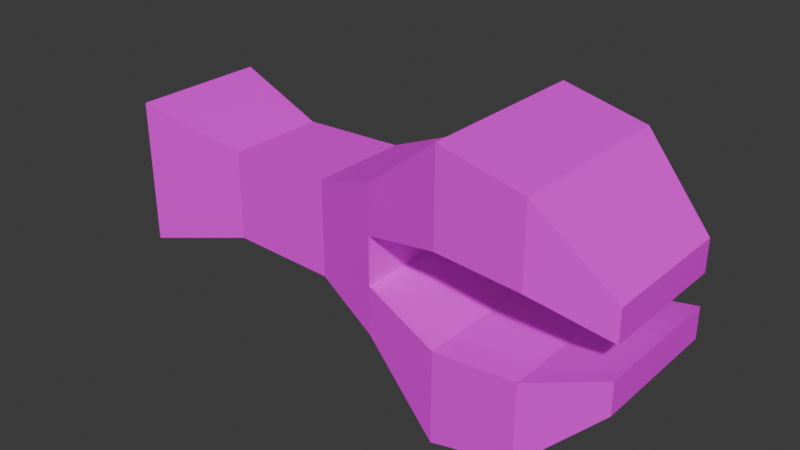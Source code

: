 # Source: crab_arm.blend  (saved by Blender 4.0.36; exported with 4.5.12 LTS)
import bpy
from mathutils import Matrix  # noqa: F401  (used for matrix-valued properties, if any)

bpy.ops.wm.read_factory_settings(use_empty=True)
scene = bpy.context.scene
scene.name = 'Scene'

# ---- collections
col_collection = bpy.data.collections.new('Collection'); scene.collection.children.link(col_collection)

# ---- images (referenced by path relative to the original .blend; pixels are not part of the script)
import os
ASSET_DIR = os.environ.get("B2B_ASSET_DIR", "")  # directory of the original .blend (textures are referenced by path, not embedded)
HERE = os.path.dirname(os.path.abspath(__file__))  # packed textures are extracted next to this script under _unpacked/

def load_image(name, relpath, width, height, colorspace="sRGB"):
    """Load a texture the original file referenced (path relative to the .blend, or extracted next to this script)."""
    p = next((c for c in (os.path.join(HERE, relpath), os.path.join(ASSET_DIR, relpath)) if relpath and os.path.exists(c)), "")
    if p:
        img = bpy.data.images.load(p, check_existing=True)
        img.name = name
    else:  # same state as the original file: an image datablock whose file is absent (Cycles renders it pink)
        img = bpy.data.images.new(name, width, height)
        img.source = "FILE"
        img.filepath = "//" + (relpath or name)
    img.colorspace_settings.name = colorspace
    return img
img_base_palette_png = load_image('base_palette.png', 'base_palette.png', 1024, 1024, 'sRGB')

# ---- materials (node trees are filled in below, after node groups)
mat_basepalette = bpy.data.materials.new('BasePalette')
mat_basepalette.use_transparent_shadow = False

# ---- material node trees
mat_basepalette.use_nodes = True; mat_basepalette.node_tree.nodes.clear()
_N = mat_basepalette.node_tree.nodes; _L = mat_basepalette.node_tree.links
n0 = _N.new('ShaderNodeOutputMaterial'); n0.name = 'Material Output'; n0.location = (323, 123)
n1 = _N.new('ShaderNodeBsdfPrincipled'); n1.name = 'Principled BSDF'; n1.location = (33, 123)
n1.inputs[3].default_value = 1.45
n2 = _N.new('ShaderNodeTexImage'); n2.name = 'Image Texture'; n2.location = (-338, 35)
n2.image = img_base_palette_png
_L.new(n1.outputs[0], n0.inputs[0])
_L.new(n2.outputs[0], n1.inputs[0])
n0.is_active_output = True

# ---- world
world_world = bpy.data.worlds.new('World'); scene.world = world_world
world_world.use_nodes = True; world_world.node_tree.nodes.clear()
_N = world_world.node_tree.nodes; _L = world_world.node_tree.links
n0 = _N.new('ShaderNodeOutputWorld'); n0.name = 'World Output'; n0.location = (300, 300)
n1 = _N.new('ShaderNodeBackground'); n1.name = 'Background'; n1.location = (10, 300)
n1.inputs[0].default_value = (0.05088, 0.05088, 0.05088, 1.0)
_L.new(n1.outputs[0], n0.inputs[0])
n0.is_active_output = True
world_world.color = (0.05088, 0.05088, 0.05088)
world_world.use_sun_shadow = False
world_world.sun_shadow_jitter_overblur = 0.0

# ---- meshes
me_plane = bpy.data.meshes.new('Plane')
me_plane.from_pydata([(-0.2118, -0.08593, -0.3), (-0.02857, -0.08593, -0.3), (-0.2118, 0.08593, -0.3), (-0.02857, 0.08593, -0.3), (-0.2118, 0.08593, 0.05516), (-0.2118, -0.08593, 0.05516), (-0.02857, -0.08593, 0.05516), (-0.02857, 0.08593, 0.05516), (-0.1507, -0.08593, 0.05516), (-0.08963, -0.08593, 0.05516), (-0.08963, 0.08593, 0.05516), (-0.1507, 0.08593, 0.05516), (-0.2923, 0.1092, 0.1594), (-0.2923, -0.1092, 0.1594), (-0.06278, -0.1092, 0.1594), (0.05199, -0.1092, 0.1594), (0.05199, 0.1092, 0.1594), (-0.1775, 0.1092, 0.1594), (-0.1775, -0.1092, 0.1594), (-0.06278, 0.1092, 0.1594), (-0.268, 0.1092, 0.263), (-0.268, -0.1092, 0.263), (-0.0709, -0.1092, 0.263), (0.02764, -0.1092, 0.263), (0.02764, 0.1092, 0.263), (-0.1694, 0.1092, 0.263), (-0.1694, -0.1092, 0.263), (-0.0709, 0.1092, 0.263), (-0.1792, 0.08593, 0.3528), (-0.1792, -0.08593, 0.3528), (-0.1005, -0.08593, 0.3528), (-0.06112, -0.08593, 0.3528), (-0.06112, 0.08593, 0.3528), (-0.1398, 0.08593, 0.3528), (-0.1398, -0.08593, 0.3528), (-0.1005, 0.08593, 0.3528), (-0.1808, 0.06284, -0.03301), (-0.05952, 0.06284, -0.03301), (-0.05952, -0.06284, -0.03301), (-0.1808, -0.06284, -0.03301), (-0.06425, 0.06284, -0.1665), (-0.1761, -0.06284, -0.1665), (-0.1761, 0.06284, -0.1665), (-0.06425, -0.06284, -0.1665)], [], [(0, 2, 3, 1), (5, 8, 18, 13), (37, 36, 4, 11, 10, 7), (39, 38, 6, 9, 8, 5), (38, 37, 7, 6), (36, 39, 5, 4), (7, 10, 19, 16), (8, 9, 10, 11), (16, 19, 27, 24), (19, 14, 22, 27), (10, 9, 14, 19), (6, 7, 16, 15), (4, 5, 13, 12), (11, 4, 12, 17), (8, 11, 17, 18), (9, 6, 15, 14), (20, 21, 29, 28), (23, 24, 32, 31), (17, 12, 20, 25), (14, 15, 23, 22), (18, 17, 25, 26), (13, 18, 26, 21), (15, 16, 24, 23), (12, 13, 21, 20), (30, 31, 32, 35), (29, 34, 33, 28), (27, 22, 30, 35), (24, 27, 35, 32), (25, 20, 28, 33), (22, 23, 31, 30), (26, 25, 33, 34), (21, 26, 34, 29), (42, 41, 39, 36), (43, 40, 37, 38), (41, 43, 38, 39), (40, 42, 36, 37), (3, 2, 42, 40), (0, 1, 43, 41), (1, 3, 40, 43), (2, 0, 41, 42)])
_uv = me_plane.uv_layers.new(name='UVMap')
_uv.uv.foreach_set('vector', [0.2241, 0.8627, 0.2241, 0.8627, 0.2241, 0.8627, 0.2241, 0.8627, 0.2241, 0.8627, 0.2241, 0.8627, 0.2241, 0.8627, 0.2241, 0.8627, 0.2241, 0.8627, 0.2241, 0.8627, 0.2241, 0.8627, 0.2241, 0.8627, 0.2241, 0.8627, 0.2241, 0.8627, 0.2241, 0.8627, 0.2241, 0.8627, 0.2241, 0.8627, 0.2241, 0.8627, 0.2241, 0.8627, 0.2241, 0.8627, 0.2241, 0.8627, 0.2241, 0.8627, 0.2241, 0.8627, 0.2241, 0.8627, 0.2241, 0.8627, 0.2241, 0.8627, 0.2241, 0.8627, 0.2241, 0.8627, 0.2241, 0.8627, 0.2241, 0.8627, 0.2241, 0.8627, 0.2241, 0.8627, 0.2241, 0.8627, 0.2241, 0.8627, 0.2241, 0.8627, 0.2241, 0.8627, 0.2241, 0.8627, 0.2241, 0.8627, 0.2241, 0.8627, 0.2241, 0.8627, 0.2241, 0.8627, 0.2241, 0.8627, 0.2241, 0.8627, 0.2241, 0.8627, 0.2241, 0.8627, 0.2241, 0.8627, 0.2241, 0.8627, 0.2241, 0.8627, 0.2241, 0.8627, 0.2241, 0.8627, 0.2241, 0.8627, 0.2241, 0.8627, 0.2241, 0.8627, 0.2241, 0.8627, 0.2241, 0.8627, 0.2241, 0.8627, 0.2241, 0.8627, 0.2241, 0.8627, 0.2241, 0.8627, 0.2241, 0.8627, 0.2241, 0.8627, 0.2241, 0.8627, 0.2241, 0.8627, 0.2241, 0.8627, 0.2241, 0.8627, 0.2241, 0.8627, 0.2241, 0.8627, 0.2241, 0.8627, 0.2241, 0.8627, 0.2241, 0.8627, 0.2241, 0.8627, 0.2241, 0.8627, 0.2241, 0.8627, 0.2241, 0.8627, 0.2241, 0.8627, 0.2241, 0.8627, 0.2241, 0.8627, 0.2241, 0.8627, 0.2241, 0.8627, 0.2241, 0.8627, 0.2241, 0.8627, 0.2241, 0.8627, 0.2241, 0.8627, 0.2241, 0.8627, 0.2241, 0.8627, 0.2241, 0.8627, 0.2241, 0.8627, 0.2241, 0.8627, 0.2241, 0.8627, 0.2241, 0.8627, 0.2241, 0.8627, 0.2241, 0.8627, 0.2241, 0.8627, 0.2241, 0.8627, 0.2241, 0.8627, 0.2241, 0.8627, 0.2241, 0.8627, 0.2241, 0.8627, 0.2241, 0.8627, 0.2241, 0.8627, 0.2241, 0.8627, 0.2241, 0.8627, 0.2241, 0.8627, 0.2241, 0.8627, 0.2241, 0.8627, 0.2241, 0.8627, 0.2241, 0.8627, 0.2241, 0.8627, 0.2241, 0.8627, 0.2241, 0.8627, 0.2241, 0.8627, 0.2241, 0.8627, 0.2241, 0.8627, 0.2241, 0.8627, 0.2241, 0.8627, 0.2241, 0.8627, 0.2241, 0.8627, 0.2241, 0.8627, 0.2241, 0.8627, 0.2241, 0.8627, 0.2241, 0.8627, 0.2241, 0.8627, 0.2241, 0.8627, 0.2241, 0.8627, 0.2241, 0.8627, 0.2241, 0.8627, 0.2241, 0.8627, 0.2241, 0.8627, 0.2241, 0.8627, 0.2241, 0.8627, 0.2241, 0.8627, 0.2241, 0.8627, 0.2241, 0.8627, 0.2241, 0.8627, 0.2241, 0.8627, 0.2241, 0.8627, 0.2241, 0.8627, 0.2241, 0.8627, 0.2241, 0.8627, 0.2241, 0.8627, 0.2241, 0.8627, 0.2241, 0.8627, 0.2241, 0.8627, 0.2241, 0.8627, 0.2241, 0.8627, 0.2241, 0.8627, 0.2241, 0.8627, 0.2241, 0.8627, 0.2241, 0.8627, 0.2241, 0.8627, 0.2241, 0.8627, 0.2241, 0.8627, 0.2241, 0.8627, 0.2241, 0.8627, 0.2241, 0.8627, 0.2241, 0.8627, 0.2241, 0.8627, 0.2241, 0.8627, 0.2241, 0.8627, 0.2241, 0.8627, 0.2241, 0.8627, 0.2241, 0.8627, 0.2241, 0.8627, 0.2241, 0.8627])
me_plane.materials.append(mat_basepalette)
me_plane.materials.append(None)
me_plane.update()
arm_armature_002 = bpy.data.armatures.new('Armature.002')  # bones are not reproduced

# ---- objects
ob_plane = bpy.data.objects.new('Plane', me_plane)
ob_crabarmarmature = bpy.data.objects.new('CrabArmArmature', arm_armature_002)

# ---- transforms, parenting, visibility, modifiers, constraints
ob_plane.parent = ob_crabarmarmature
ob_plane.location = (0.0, 0.0, 0.0)
_vg = ob_plane.vertex_groups.new(name='Root')
for _i, _w in zip([0, 1, 2, 3, 36, 37, 38, 39, 40, 41, 42, 43], [0.9848, 0.9859, 0.9859, 0.9847, 0.08442, 0.08925, 0.08358, 0.08931, 0.9289, 0.9291, 0.9303, 0.9301]): _vg.add([_i], _w, 'REPLACE')
_vg = ob_plane.vertex_groups.new(name='CrabArmBottom')
_vg = ob_plane.vertex_groups.new(name='CrabArmTop')
for _i, _w in zip([4, 5, 6, 7, 8, 9, 10, 11, 36, 37, 38, 39, 40, 41, 42, 43], [0.09588, 0.0961, 0.09813, 0.08232, 0.0153, 0.08427, 0.07562, 0.07228, 0.7692, 0.7559, 0.7726, 0.7583, 0.05912, 0.05914, 0.05845, 0.0588]): _vg.add([_i], _w, 'REPLACE')
_vg = ob_plane.vertex_groups.new(name='CrabClawBase.R')
for _i, _w in zip([4, 5, 7, 8, 9, 10, 11, 17, 18, 36], [0.1367, 0.05599, 0.003126, 0.5707, 0.06973, 0.1138, 0.5499, 0.1033, 0.08314, 0.04378]): _vg.add([_i], _w, 'REPLACE')
_vg = ob_plane.vertex_groups.new(name='CrabClawLower.R')
for _i, _w in zip([4, 5, 8, 9, 10, 11, 12, 13, 17, 18, 20, 21, 25, 26, 28, 29, 33, 34, 36, 39], [0.6344, 0.6963, 0.1134, 0.03862, 0.03301, 0.1834, 0.49, 0.4413, 0.6068, 0.1336, 0.1272, 0.1055, 0.1341, 0.03746, 0.02562, 0.02011, 0.02738, 0.01151, 0.07037, 0.1036]): _vg.add([_i], _w, 'REPLACE')
_vg = ob_plane.vertex_groups.new(name='CrabClawMiddle.R')
for _i, _w in zip([4, 5, 8, 11, 12, 13, 17, 18, 20, 21, 25, 26, 28, 29, 33, 34], [0.07623, 0.07784, 0.09664, 0.0002861, 0.4758, 0.5037, 0.1987, 0.6095, 0.7445, 0.6897, 0.6264, 0.2654, 0.1984, 0.2151, 0.1931, 0.1803]): _vg.add([_i], _w, 'REPLACE')
_vg = ob_plane.vertex_groups.new(name='CrabClawTop.R')
for _i, _w in zip([13, 17, 18, 20, 21, 25, 26, 28, 29, 33, 34], [0.006882, 0.04111, 0.1345, 0.1178, 0.1938, 0.2085, 0.6634, 0.7568, 0.7402, 0.7595, 0.7749]): _vg.add([_i], _w, 'REPLACE')
_vg = ob_plane.vertex_groups.new(name='CrabClawBase.L')
for _i, _w in zip([4, 5, 6, 7, 8, 9, 10, 11, 14, 19, 36, 37, 38], [0.01045, 0.029, 0.1479, 0.1294, 0.1192, 0.5727, 0.5046, 0.1054, 0.1076, 0.07996, 0.01387, 0.003408, 0.05968]): _vg.add([_i], _w, 'REPLACE')
_vg = ob_plane.vertex_groups.new(name='CrabClawLower.L')
for _i, _w in zip([6, 7, 8, 9, 10, 11, 14, 15, 16, 19, 22, 23, 24, 27, 30, 31, 32, 35, 37, 38], [0.6292, 0.6476, 0.02241, 0.1746, 0.1631, 0.01434, 0.606, 0.4898, 0.438, 0.1371, 0.1388, 0.1288, 0.1055, 0.04129, 0.0675, 0.04836, 0.02735, 0.02265, 0.096, 0.07061]): _vg.add([_i], _w, 'REPLACE')
_vg = ob_plane.vertex_groups.new(name='CrabClawMiddle.L')
for _i, _w in zip([6, 7, 10, 14, 15, 16, 19, 22, 23, 24, 27, 30, 31, 32, 35], [0.07639, 0.08401, 0.07134, 0.203, 0.4774, 0.5044, 0.6079, 0.6522, 0.754, 0.6924, 0.2715, 0.3375, 0.2556, 0.233, 0.2068]): _vg.add([_i], _w, 'REPLACE')
_vg = ob_plane.vertex_groups.new(name='CrabClawTop.L')
for _i, _w in zip([14, 16, 19, 22, 23, 24, 27, 30, 31, 32, 35], [0.02898, 0.005701, 0.1319, 0.1763, 0.106, 0.1902, 0.6548, 0.5796, 0.6855, 0.7177, 0.7414]): _vg.add([_i], _w, 'REPLACE')
_m = ob_plane.modifiers.new('Armature', 'ARMATURE')
_m.object = ob_crabarmarmature
ob_crabarmarmature.location = (0.0, 0.0, 0.0)
ob_crabarmarmature.rotation_euler = (-0.0, 1.571, 0.0)
ob_crabarmarmature.show_in_front = True

# ---- collection membership
col_collection.objects.link(ob_plane)
col_collection.objects.link(ob_crabarmarmature)

# ---- scene / render settings (as saved in the file)
scene.frame_start = 1; scene.frame_end = 250; scene.frame_set(1)
scene.render.engine = 'BLENDER_EEVEE_NEXT'
scene.cycles.sampling_pattern = 'TABULATED_SOBOL'
bpy.context.view_layer.update()

# ---- added for rendering (the .blend has no active camera and no usable light): camera, sun
cam_auto = bpy.data.cameras.new('AutoCamera')
cam_auto.lens = 50.0
cam_auto.sensor_width = 36.0
cam_auto.clip_end = 1000.0
ob_auto_camera = bpy.data.objects.new('AutoCamera', cam_auto)
scene.collection.objects.link(ob_auto_camera)
ob_auto_camera.location = (0.738501, -0.854498, 0.689828)
ob_auto_camera.rotation_euler = (1.09748, -7.21219e-08, 0.694738)
scene.camera = ob_auto_camera
light_auto_sun = bpy.data.lights.new('AutoSun', 'SUN')
light_auto_sun.energy = 3.0
light_auto_sun.angle = 0.0523599
ob_auto_sun = bpy.data.objects.new('AutoSun', light_auto_sun)
scene.collection.objects.link(ob_auto_sun)
ob_auto_sun.rotation_euler = (0.872665, 0.174533, 0.523599)
bpy.context.view_layer.update()
